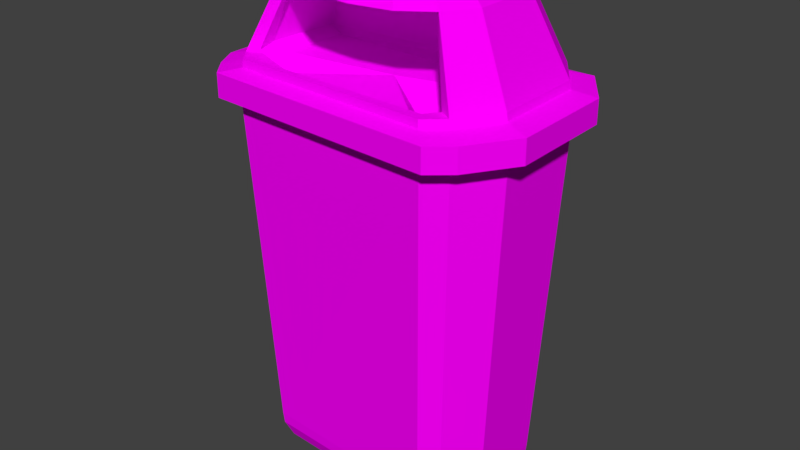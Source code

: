 # Source: lixeira.blend  (saved by Blender 2.79.0; exported with 4.5.12 LTS)
import bpy
from mathutils import Matrix  # noqa: F401  (used for matrix-valued properties, if any)

bpy.ops.wm.read_factory_settings(use_empty=True)
scene = bpy.context.scene
scene.name = 'Scene'

# ---- collections
col_collection_1 = bpy.data.collections.new('Collection 1'); scene.collection.children.link(col_collection_1)

# ---- images (referenced by path relative to the original .blend; pixels are not part of the script)
import os
ASSET_DIR = os.environ.get("B2B_ASSET_DIR", "")  # directory of the original .blend (textures are referenced by path, not embedded)
HERE = os.path.dirname(os.path.abspath(__file__))  # packed textures are extracted next to this script under _unpacked/

def load_image(name, relpath, width, height, colorspace="sRGB"):
    """Load a texture the original file referenced (path relative to the .blend, or extracted next to this script)."""
    p = next((c for c in (os.path.join(HERE, relpath), os.path.join(ASSET_DIR, relpath)) if relpath and os.path.exists(c)), "")
    if p:
        img = bpy.data.images.load(p, check_existing=True)
        img.name = name
    else:  # same state as the original file: an image datablock whose file is absent (Cycles renders it pink)
        img = bpy.data.images.new(name, width, height)
        img.source = "FILE"
        img.filepath = "//" + (relpath or name)
    img.colorspace_settings.name = colorspace
    return img
img_placas_tex_psd = load_image('Placas_tex.psd', 'Placas_tex.psd', 1024, 1024, 'sRGB')

# ---- materials (node trees are filled in below, after node groups)
mat_lixeira = bpy.data.materials.new('Lixeira')
mat_lixeira.alpha_threshold = 0.0
mat_lixeira.roughness = 0.5

# ---- material node trees
mat_lixeira.use_nodes = True; mat_lixeira.node_tree.nodes.clear()
_N = mat_lixeira.node_tree.nodes; _L = mat_lixeira.node_tree.links
n0 = _N.new('ShaderNodeOutputMaterial'); n0.name = 'Material Output'; n0.location = (300, 300)
n1 = _N.new('ShaderNodeTexImage'); n1.name = 'Image Texture'; n1.location = (-216, 301)
n1.width = 140
n1.image = img_placas_tex_psd
n2 = _N.new('ShaderNodeBsdfDiffuse'); n2.name = 'Diffuse BSDF'; n2.location = (10, 300)
_L.new(n2.outputs[0], n0.inputs[0])
_L.new(n1.outputs[0], n2.inputs[0])
n0.is_active_output = True

# ---- world
world_world = bpy.data.worlds.new('World'); scene.world = world_world
world_world.color = (0.05088, 0.05088, 0.05088)
world_world.use_sun_shadow = False
world_world.sun_shadow_jitter_overblur = 0.0
world_world.cycles.sampling_method = 'MANUAL'

# ---- meshes
me_cylinder_001 = bpy.data.meshes.new('Cylinder.001')
me_cylinder_001.from_pydata([(-0.3271, -0.0177, 0.06742), (-0.2719, 0.06794, 0.06746), (0.2314, 0.07643, 0.06674), (0.2894, -0.0073, 0.06653), (0.2928, -0.2071, 0.06625), (0.2376, -0.2927, 0.0662), (0.1986, -0.3259, 0.06621), (-0.2657, -0.3012, 0.06693), (-0.2988, -0.2622, 0.06703), (-0.3237, -0.2175, 0.06713), (-0.3241, -0.01886, 0.03817), (-0.2696, 0.06572, 0.03821), (0.2292, 0.07414, 0.03749), (0.2865, -0.008562, 0.03729), (0.2898, -0.2059, 0.03701), (0.2353, -0.2905, 0.03697), (0.1968, -0.3232, 0.03698), (-0.2635, -0.2989, 0.03768), (-0.2962, -0.2604, 0.03778), (-0.3208, -0.2162, 0.03788), (-0.3035, -0.02442, 0.0002668), (-0.2528, 0.05417, 0.0003045), (0.2128, 0.06202, -0.0003629), (0.266, -0.01482, -0.0005496), (0.2691, -0.1982, -0.000814), (0.2185, -0.2768, -0.0008516), (0.1827, -0.3072, -0.0008426), (-0.2471, -0.2846, -0.0001843), (-0.2775, -0.2488, -8.911e-05), (-0.3004, -0.2078, 2.384e-06), (-0.3735, -0.0001628, 0.9282), (-0.3075, 0.1023, 0.9283), (0.2684, 0.112, 0.9275), (0.3378, 0.01183, 0.9272), (0.3419, -0.2272, 0.9269), (0.2759, -0.3297, 0.9268), (0.2292, -0.3693, 0.9268), (-0.3, -0.3394, 0.9277), (-0.3397, -0.2927, 0.9278), (-0.3694, -0.2392, 0.9279), (-0.01795, -0.1074, -0.0002677), (-0.4233, 0.0155, 0.9319), (-0.3481, 0.1323, 0.9319), (0.308, 0.1433, 0.931), (0.3871, 0.02917, 0.9307), (0.3917, -0.2432, 0.9303), (0.3165, -0.3599, 0.9303), (0.2633, -0.4051, 0.9303), (-0.3396, -0.371, 0.9312), (-0.3848, -0.3178, 0.9314), (-0.4187, -0.2569, 0.9315), (-0.4233, 0.0155, 0.9903), (-0.3481, 0.1323, 0.9903), (0.308, 0.1433, 0.9894), (0.3871, 0.02917, 0.9891), (0.3917, -0.2432, 0.9887), (0.3165, -0.3599, 0.9886), (0.2633, -0.4051, 0.9887), (-0.3396, -0.371, 0.9896), (-0.3848, -0.3178, 0.9897), (-0.4187, -0.2569, 0.9899), (-0.3601, -0.2356, 1.021), (-0.3311, -0.2876, 1.021), (-0.2927, -0.3329, 1.021), (0.3268, 0.008189, 1.021), (-0.2999, 0.09605, 1.022), (-0.3671, -0.002479, 1.002), (-0.3024, 0.09792, 1.002), (0.2618, 0.1074, 1.001), (0.3298, 0.009275, 1.001), (0.3338, -0.2249, 1.001), (0.2691, -0.3253, 1.001), (0.2234, -0.3642, 1.001), (-0.2951, -0.3349, 1.002), (-0.334, -0.2891, 1.002), (-0.3631, -0.2367, 1.002), (-0.364, -0.003461, 1.021), (0.2213, -0.3619, 1.02), (0.2666, -0.3235, 1.02), (0.3307, -0.2239, 1.02), (0.2594, 0.1055, 1.021), (0.1899, 0.0498, 1.204), (0.243, -0.1955, 1.203), (0.1953, -0.2696, 1.203), (0.1228, -0.3198, 1.203), (0.02191, -0.3373, 1.203), (-0.2743, -0.03132, 1.204), (-0.2265, 0.04278, 1.204), (0.2401, -0.02264, 1.203), (-0.1163, -0.3267, 1.204), (-0.2212, -0.2766, 1.204), (-0.2498, -0.2429, 1.204), (-0.2713, -0.2042, 1.204), (0.1473, 0.01611, 1.251), (0.1893, -0.1783, 1.251), (0.1515, -0.237, 1.251), (0.0941, -0.2768, 1.251), (0.01412, -0.2907, 1.251), (-0.2206, -0.04818, 1.252), (-0.1828, 0.01055, 1.252), (0.187, -0.0413, 1.251), (-0.0954, -0.2823, 1.251), (-0.1785, -0.2426, 1.252), (-0.2012, -0.2158, 1.252), (-0.2183, -0.1852, 1.252), (-0.01725, -0.1568, 1.251), (-0.3101, -0.2229, 1.03), (-0.3064, -0.2707, 1.021), (0.3018, -0.05042, 1.03), (0.2721, 0.0004021, 1.03), (-0.3019, -0.03659, 1.031), (0.2327, -0.3038, 1.02), (0.2824, -0.2121, 1.029), (0.2225, -0.1859, 1.198), (0.1786, -0.2542, 1.198), (0.1118, -0.3004, 1.198), (0.01887, -0.3165, 1.198), (-0.254, -0.03467, 1.199), (0.2199, -0.02668, 1.198), (0.2324, -0.06551, 1.198), (-0.1084, -0.3068, 1.198), (-0.205, -0.2606, 1.198), (-0.2315, -0.2296, 1.199), (-0.2513, -0.1939, 1.199), (-0.01683, -0.1691, 1.216), (-0.2707, -0.3175, 1.021), (0.2087, -0.3362, 1.02), (-0.2724, -0.2124, 1.011), (-0.2507, -0.2513, 0.9735), (0.2552, -0.07236, 0.9941), (0.2415, -0.03001, 0.9942), (-0.2753, -0.03873, 1.011), (0.1965, -0.2781, 0.9319), (0.2445, -0.2037, 0.9393), (-0.2015, -0.2832, 0.9971), (0.1473, -0.2968, 0.9966), (-0.003991, -0.1647, 1.004)], [], [(33, 32, 43, 44), (30, 31, 1, 0), (0, 10, 19, 9), (30, 0, 9, 39), (7, 37, 38, 8), (30, 39, 50, 41), (8, 38, 39, 9), (34, 35, 5, 4), (32, 31, 42, 43), (40, 23, 24), (2, 32, 33, 3), (5, 35, 36, 6), (36, 37, 7, 6), (14, 15, 25, 24), (0, 1, 11, 10), (7, 8, 18, 17), (10, 20, 29, 19), (8, 9, 19, 18), (4, 5, 15, 14), (11, 12, 22, 21), (31, 32, 2, 1), (2, 3, 13, 12), (5, 6, 16, 15), (33, 34, 4, 3), (6, 7, 17, 16), (13, 14, 24, 23), (12, 13, 23, 22), (15, 16, 26, 25), (16, 17, 27, 26), (10, 11, 21, 20), (17, 18, 28, 27), (18, 19, 29, 28), (34, 33, 44, 45), (40, 20, 21), (29, 40, 28), (40, 22, 23), (28, 40, 27), (1, 2, 12, 11), (40, 26, 27), (26, 40, 25), (82, 83, 78, 79), (51, 41, 50, 60), (31, 30, 41, 42), (36, 47, 48, 37), (38, 37, 48, 49), (39, 38, 49, 50), (35, 34, 45, 46), (52, 53, 43, 42), (100, 88, 81, 93), (99, 93, 81, 87), (64, 88, 82, 79), (105, 93, 99), (36, 35, 46, 47), (108, 112, 113, 119), (65, 76, 86, 87), (68, 67, 65, 80), (46, 56, 57, 47), (123, 106, 110, 117), (57, 58, 48, 47), (67, 68, 53, 52), (69, 64, 79, 70), (51, 52, 42, 41), (48, 58, 59, 49), (54, 55, 45, 44), (49, 59, 60, 50), (61, 62, 91, 92), (88, 64, 80, 81), (55, 56, 46, 45), (53, 54, 44, 43), (61, 92, 86, 76), (72, 73, 58, 57), (70, 79, 78, 71), (66, 67, 52, 51), (58, 73, 74, 59), (69, 70, 55, 54), (59, 74, 75, 60), (70, 71, 56, 55), (80, 65, 87, 81), (56, 71, 72, 57), (72, 71, 78, 77), (61, 76, 66, 75), (66, 51, 60, 75), (66, 76, 65, 67), (75, 74, 62, 61), (68, 80, 64, 69), (74, 73, 63, 62), (72, 77, 63, 73), (68, 69, 54, 53), (94, 82, 88, 100), (91, 103, 104, 92), (105, 94, 100), (94, 95, 83, 82), (104, 105, 98), (86, 98, 99, 87), (96, 97, 85, 84), (101, 89, 85, 97), (40, 24, 25), (101, 102, 90, 89), (105, 95, 94), (105, 97, 96), (90, 102, 103, 91), (20, 40, 29), (89, 90, 121, 120), (105, 101, 97), (21, 22, 40), (102, 105, 103), (103, 105, 104), (105, 99, 98), (93, 105, 100), (105, 102, 101), (105, 96, 95), (109, 118, 117, 110), (111, 114, 113, 112), (62, 107, 122, 91), (108, 119, 118, 109), (111, 78, 83, 114), (106, 123, 122, 107), (121, 124, 120), (119, 124, 118), (118, 124, 117), (117, 124, 123), (116, 124, 115), (113, 124, 119), (114, 124, 113), (120, 124, 116), (122, 124, 121), (123, 124, 122), (3, 4, 14, 13), (90, 91, 122, 121), (85, 89, 120, 116), (84, 85, 116, 115), (83, 84, 115, 114), (115, 124, 114), (63, 125, 107, 62), (125, 63, 77, 126), (78, 111, 126, 77), (112, 108, 129, 133), (111, 112, 133, 132), (110, 106, 127, 131), (106, 107, 128, 127), (107, 125, 134, 128), (109, 110, 131, 130), (132, 133, 136), (126, 111, 132, 135), (125, 126, 135, 134), (108, 109, 130, 129), (128, 134, 136), (129, 130, 136), (133, 129, 136), (131, 127, 136), (131, 136, 130), (135, 132, 136), (127, 128, 136), (134, 135, 136), (95, 96, 84, 83), (104, 98, 86, 92)])
_uv = me_cylinder_001.uv_layers.new(name='UVMap')
_uv.uv.foreach_set('vector', [0.7694, 0.1818, 0.7721, 0.1818, 0.7718, 0.1831, 0.7694, 0.1835, 0.7822, 0.1859, 0.7797, 0.185, 0.7896, 0.1651, 0.7899, 0.1684, 0.7899, 0.1684, 0.7905, 0.1676, 0.7926, 0.1754, 0.7903, 0.1759, 0.7822, 0.1859, 0.7899, 0.1684, 0.7903, 0.1759, 0.7889, 0.1885, 0.802, 0.1989, 0.7943, 0.1929, 0.7929, 0.1902, 0.7879, 0.1806, 0.7822, 0.1859, 0.7889, 0.1885, 0.7872, 0.19, 0.7814, 0.1873, 0.7879, 0.1806, 0.7929, 0.1902, 0.7889, 0.1885, 0.7903, 0.1759, 0.7605, 0.1903, 0.7603, 0.1908, 0.7914, 0.1137, 0.7868, 0.1286, 0.7721, 0.1818, 0.7797, 0.185, 0.7792, 0.1864, 0.7718, 0.1831, 0.7976, 0.1513, 0.7877, 0.1439, 0.7925, 0.1286, 0.7844, 0.1499, 0.7721, 0.1818, 0.7694, 0.1818, 0.7846, 0.1444, 0.7914, 0.1137, 0.7603, 0.1908, 0.7585, 0.1813, 0.802, 0.09866, 0.9653, 0.2131, 0.7882, 0.2131, 0.7882, 0.005622, 0.9653, 0.005605, 0.789, 0.1282, 0.7956, 0.1156, 0.8002, 0.1176, 0.7925, 0.1286, 0.7899, 0.1684, 0.7896, 0.1651, 0.7901, 0.1645, 0.7905, 0.1676, 0.802, 0.1989, 0.7879, 0.1806, 0.7938, 0.1795, 0.8027, 0.1858, 0.7905, 0.1676, 0.7916, 0.1666, 0.7956, 0.1741, 0.7926, 0.1754, 0.7879, 0.1806, 0.7903, 0.1759, 0.7926, 0.1754, 0.7938, 0.1795, 0.7868, 0.1286, 0.7914, 0.1137, 0.7956, 0.1156, 0.789, 0.1282, 0.7901, 0.1645, 0.7854, 0.1494, 0.7871, 0.149, 0.791, 0.1637, 0.7797, 0.185, 0.7721, 0.1818, 0.7844, 0.1499, 0.7896, 0.1651, 0.7844, 0.1499, 0.7846, 0.1444, 0.7857, 0.1439, 0.7854, 0.1494, 0.7914, 0.1137, 0.802, 0.09866, 0.8032, 0.1112, 0.7956, 0.1156, 0.7694, 0.1818, 0.7605, 0.1903, 0.7868, 0.1286, 0.7846, 0.1444, 0.802, 0.09866, 0.802, 0.1989, 0.8027, 0.1858, 0.8032, 0.1112, 0.7857, 0.1439, 0.789, 0.1282, 0.7925, 0.1286, 0.7877, 0.1439, 0.7854, 0.1494, 0.7857, 0.1439, 0.7877, 0.1439, 0.7871, 0.149, 0.7956, 0.1156, 0.8032, 0.1112, 0.8031, 0.1199, 0.8002, 0.1176, 0.8032, 0.1112, 0.8027, 0.1858, 0.8023, 0.1767, 0.8031, 0.1199, 0.7905, 0.1676, 0.7901, 0.1645, 0.791, 0.1637, 0.7916, 0.1666, 0.8027, 0.1858, 0.7938, 0.1795, 0.7981, 0.176, 0.8023, 0.1767, 0.7938, 0.1795, 0.7926, 0.1754, 0.7956, 0.1741, 0.7981, 0.176, 0.7605, 0.1903, 0.7694, 0.1818, 0.7694, 0.1835, 0.7629, 0.1893, 0.7976, 0.1513, 0.7916, 0.1666, 0.791, 0.1637, 0.7956, 0.1741, 0.7976, 0.1513, 0.7981, 0.176, 0.7976, 0.1513, 0.7871, 0.149, 0.7877, 0.1439, 0.7981, 0.176, 0.7976, 0.1513, 0.8023, 0.1767, 0.7896, 0.1651, 0.7844, 0.1499, 0.7854, 0.1494, 0.7901, 0.1645, 0.7976, 0.1513, 0.8031, 0.1199, 0.8023, 0.1767, 0.8031, 0.1199, 0.7976, 0.1513, 0.8002, 0.1176, 0.7706, 0.1918, 0.7709, 0.1931, 0.7655, 0.1919, 0.7668, 0.1899, 0.7804, 0.1886, 0.7814, 0.1873, 0.7872, 0.19, 0.7852, 0.1913, 0.7797, 0.185, 0.7822, 0.1859, 0.7814, 0.1873, 0.7792, 0.1864, 0.7585, 0.1813, 0.7591, 0.1863, 0.7918, 0.194, 0.7943, 0.1929, 0.7929, 0.1902, 0.7943, 0.1929, 0.7918, 0.194, 0.7894, 0.1917, 0.7889, 0.1885, 0.7929, 0.1902, 0.7894, 0.1917, 0.7872, 0.19, 0.7603, 0.1908, 0.7605, 0.1903, 0.7629, 0.1893, 0.7611, 0.1896, 0.7784, 0.1879, 0.7719, 0.1844, 0.7718, 0.1831, 0.7792, 0.1864, 0.772, 0.1914, 0.7716, 0.1904, 0.7726, 0.1904, 0.7727, 0.1917, 0.7727, 0.1998, 0.7727, 0.1917, 0.7726, 0.1904, 0.7744, 0.1957, 0.7703, 0.1868, 0.7716, 0.1904, 0.7706, 0.1918, 0.7668, 0.1899, 0.7725, 0.1943, 0.7727, 0.1917, 0.7727, 0.1998, 0.7585, 0.1813, 0.7603, 0.1908, 0.7611, 0.1896, 0.7591, 0.1863, 0.7714, 0.1949, 0.7702, 0.1945, 0.7712, 0.194, 0.7717, 0.1947, 0.777, 0.1901, 0.7788, 0.1907, 0.7757, 0.1952, 0.7744, 0.1957, 0.7721, 0.1858, 0.7775, 0.1892, 0.777, 0.1901, 0.7722, 0.1865, 0.7611, 0.1896, 0.7628, 0.19, 0.762, 0.1901, 0.7591, 0.1863, 0.7759, 0.1951, 0.778, 0.1958, 0.7755, 0.1958, 0.7747, 0.1956, 0.762, 0.1901, 0.7874, 0.1951, 0.7918, 0.194, 0.7591, 0.1863, 0.7775, 0.1892, 0.7721, 0.1858, 0.7719, 0.1844, 0.7784, 0.1879, 0.7701, 0.1862, 0.7703, 0.1868, 0.7668, 0.1899, 0.7661, 0.1898, 0.7804, 0.1886, 0.7784, 0.1879, 0.7792, 0.1864, 0.7814, 0.1873, 0.7918, 0.194, 0.7874, 0.1951, 0.7865, 0.193, 0.7894, 0.1917, 0.7697, 0.1849, 0.7647, 0.1893, 0.7629, 0.1893, 0.7694, 0.1835, 0.7894, 0.1917, 0.7865, 0.193, 0.7852, 0.1913, 0.7872, 0.19, 0.7821, 0.1931, 0.7826, 0.1946, 0.776, 0.1952, 0.7765, 0.1951, 0.7716, 0.1904, 0.7703, 0.1868, 0.7722, 0.1865, 0.7726, 0.1904, 0.7647, 0.1893, 0.7628, 0.19, 0.7611, 0.1896, 0.7629, 0.1893, 0.7719, 0.1844, 0.7697, 0.1849, 0.7694, 0.1835, 0.7718, 0.1831, 0.7821, 0.1931, 0.7765, 0.1951, 0.7757, 0.1952, 0.7788, 0.1907, 0.7642, 0.1922, 0.7839, 0.196, 0.7874, 0.1951, 0.762, 0.1901, 0.7661, 0.1898, 0.7668, 0.1899, 0.7655, 0.1919, 0.7646, 0.1911, 0.7794, 0.19, 0.7775, 0.1892, 0.7784, 0.1879, 0.7804, 0.1886, 0.7874, 0.1951, 0.7839, 0.196, 0.7837, 0.1942, 0.7865, 0.193, 0.7701, 0.1862, 0.7661, 0.1898, 0.7647, 0.1893, 0.7697, 0.1849, 0.7865, 0.193, 0.7837, 0.1942, 0.7831, 0.1926, 0.7852, 0.1913, 0.7661, 0.1898, 0.7646, 0.1911, 0.7628, 0.19, 0.7647, 0.1893, 0.7722, 0.1865, 0.777, 0.1901, 0.7744, 0.1957, 0.7726, 0.1904, 0.7628, 0.19, 0.7646, 0.1911, 0.7642, 0.1922, 0.762, 0.1901, 0.7642, 0.1922, 0.7646, 0.1911, 0.7655, 0.1919, 0.7648, 0.1933, 0.7821, 0.1931, 0.7788, 0.1907, 0.7794, 0.19, 0.7831, 0.1926, 0.7794, 0.19, 0.7804, 0.1886, 0.7852, 0.1913, 0.7831, 0.1926, 0.7794, 0.19, 0.7788, 0.1907, 0.777, 0.1901, 0.7775, 0.1892, 0.7831, 0.1926, 0.7837, 0.1942, 0.7826, 0.1946, 0.7821, 0.1931, 0.7721, 0.1858, 0.7722, 0.1865, 0.7703, 0.1868, 0.7701, 0.1862, 0.7837, 0.1942, 0.7839, 0.196, 0.7828, 0.1969, 0.7826, 0.1946, 0.7642, 0.1922, 0.7648, 0.1933, 0.7828, 0.1969, 0.7839, 0.196, 0.7721, 0.1858, 0.7701, 0.1862, 0.7697, 0.1849, 0.7719, 0.1844, 0.7714, 0.1921, 0.7706, 0.1918, 0.7716, 0.1904, 0.772, 0.1914, 0.776, 0.1952, 0.7752, 0.195, 0.7755, 0.1954, 0.7765, 0.1951, 0.7725, 0.1943, 0.7714, 0.1921, 0.772, 0.1914, 0.7714, 0.1921, 0.7718, 0.1929, 0.7709, 0.1931, 0.7706, 0.1918, 0.7755, 0.1954, 0.7725, 0.1943, 0.7747, 0.1972, 0.7757, 0.1952, 0.7747, 0.1972, 0.7727, 0.1998, 0.7744, 0.1957, 0.7723, 0.1936, 0.7728, 0.1942, 0.7728, 0.1943, 0.772, 0.1938, 0.7736, 0.1944, 0.7737, 0.1947, 0.7728, 0.1943, 0.7728, 0.1942, 0.7976, 0.1513, 0.7925, 0.1286, 0.8002, 0.1176, 0.7736, 0.1944, 0.7747, 0.1946, 0.7751, 0.1951, 0.7737, 0.1947, 0.7725, 0.1943, 0.7718, 0.1929, 0.7714, 0.1921, 0.7725, 0.1943, 0.7728, 0.1942, 0.7723, 0.1936, 0.7751, 0.1951, 0.7747, 0.1946, 0.7752, 0.195, 0.776, 0.1952, 0.7916, 0.1666, 0.7976, 0.1513, 0.7956, 0.1741, 0.7737, 0.1947, 0.7751, 0.1951, 0.775, 0.1952, 0.7738, 0.1946, 0.7725, 0.1943, 0.7736, 0.1944, 0.7728, 0.1942, 0.791, 0.1637, 0.7871, 0.149, 0.7976, 0.1513, 0.7747, 0.1946, 0.7725, 0.1943, 0.7752, 0.195, 0.7752, 0.195, 0.7725, 0.1943, 0.7755, 0.1954, 0.7725, 0.1943, 0.7727, 0.1998, 0.7747, 0.1972, 0.7727, 0.1917, 0.7725, 0.1943, 0.772, 0.1914, 0.7725, 0.1943, 0.7747, 0.1946, 0.7736, 0.1944, 0.7725, 0.1943, 0.7723, 0.1936, 0.7718, 0.1929, 0.7717, 0.1949, 0.7719, 0.1949, 0.7747, 0.1956, 0.7755, 0.1958, 0.7666, 0.1932, 0.7711, 0.1934, 0.7712, 0.194, 0.7702, 0.1945, 0.7826, 0.1946, 0.7808, 0.1954, 0.7758, 0.1952, 0.776, 0.1952, 0.7714, 0.1949, 0.7717, 0.1947, 0.7719, 0.1949, 0.7717, 0.1949, 0.7666, 0.1932, 0.7655, 0.1919, 0.7709, 0.1931, 0.7711, 0.1934, 0.778, 0.1958, 0.7759, 0.1951, 0.7758, 0.1952, 0.7808, 0.1954, 0.775, 0.1952, 0.7731, 0.1947, 0.7738, 0.1946, 0.7717, 0.1947, 0.7731, 0.1947, 0.7719, 0.1949, 0.7719, 0.1949, 0.7731, 0.1947, 0.7747, 0.1956, 0.7747, 0.1956, 0.7731, 0.1947, 0.7759, 0.1951, 0.7729, 0.1942, 0.7731, 0.1947, 0.7722, 0.1939, 0.7712, 0.194, 0.7731, 0.1947, 0.7717, 0.1947, 0.7711, 0.1934, 0.7731, 0.1947, 0.7712, 0.194, 0.7738, 0.1946, 0.7731, 0.1947, 0.7729, 0.1942, 0.7758, 0.1952, 0.7731, 0.1947, 0.775, 0.1952, 0.7759, 0.1951, 0.7731, 0.1947, 0.7758, 0.1952, 0.7846, 0.1444, 0.7868, 0.1286, 0.789, 0.1282, 0.7857, 0.1439, 0.7751, 0.1951, 0.776, 0.1952, 0.7758, 0.1952, 0.775, 0.1952, 0.7728, 0.1943, 0.7737, 0.1947, 0.7738, 0.1946, 0.7729, 0.1942, 0.772, 0.1938, 0.7728, 0.1943, 0.7729, 0.1942, 0.7722, 0.1939, 0.7709, 0.1931, 0.772, 0.1938, 0.7722, 0.1939, 0.7711, 0.1934, 0.7722, 0.1939, 0.7731, 0.1947, 0.7711, 0.1934, 0.7828, 0.1969, 0.7812, 0.1976, 0.7808, 0.1954, 0.7826, 0.1946, 0.7812, 0.1976, 0.7828, 0.1969, 0.7648, 0.1933, 0.7656, 0.1943, 0.7655, 0.1919, 0.7666, 0.1932, 0.7656, 0.1943, 0.7648, 0.1933, 0.7702, 0.1945, 0.7714, 0.1949, 0.7716, 0.1951, 0.7708, 0.1954, 0.7666, 0.1932, 0.7702, 0.1945, 0.7708, 0.1954, 0.7707, 0.1958, 0.7755, 0.1958, 0.778, 0.1958, 0.7766, 0.1969, 0.7751, 0.196, 0.778, 0.1958, 0.7808, 0.1954, 0.7766, 0.197, 0.7766, 0.1969, 0.7808, 0.1954, 0.7812, 0.1976, 0.7763, 0.1971, 0.7766, 0.197, 0.7717, 0.1949, 0.7755, 0.1958, 0.7751, 0.196, 0.7718, 0.1951, 0.3017, 0.05746, 0.3299, 0.1003, 0.1831, 0.1307, 0.7656, 0.1943, 0.7666, 0.1932, 0.7707, 0.1958, 0.771, 0.1958, 0.7812, 0.1976, 0.7656, 0.1943, 0.771, 0.1958, 0.7763, 0.1971, 0.7714, 0.1949, 0.7717, 0.1949, 0.7718, 0.1951, 0.7716, 0.1951, 0.04194, 0.07437, 0.0733, 0.05563, 0.1831, 0.1307, 0.3334, 0.1826, 0.3258, 0.2072, 0.1831, 0.1307, 0.3299, 0.1003, 0.3334, 0.1826, 0.1831, 0.1307, 0.02709, 0.205, 0.02783, 0.1047, 0.1831, 0.1307, 0.02709, 0.205, 0.1831, 0.1307, 0.3258, 0.2072, 0.771, 0.1958, 0.7707, 0.1958, 0.7732, 0.1961, 0.02783, 0.1047, 0.04194, 0.07437, 0.1831, 0.1307, 0.0733, 0.05563, 0.2748, 0.05961, 0.1831, 0.1307, 0.7718, 0.1929, 0.7723, 0.1936, 0.772, 0.1938, 0.7709, 0.1931, 0.7755, 0.1954, 0.7747, 0.1972, 0.7757, 0.1952, 0.7765, 0.1951])
me_cylinder_001.materials.append(mat_lixeira)
me_cylinder_001.use_remesh_preserve_volume = False
me_cylinder_001.use_remesh_preserve_attributes = False
me_cylinder_001.use_mirror_vertex_groups = False
me_cylinder_001.update()

# ---- objects
ob_cylinder = bpy.data.objects.new('Cylinder', me_cylinder_001)

# ---- transforms, parenting, visibility, modifiers, constraints
ob_cylinder.location = (0.0, 0.0, 0.0)
ob_cylinder.lineart.crease_threshold = 0.0

# ---- collection membership
col_collection_1.objects.link(ob_cylinder)

# ---- scene / render settings (as saved in the file)
scene.frame_start = 1; scene.frame_end = 250; scene.frame_set(1)
scene.render.engine = 'CYCLES'
scene.render.resolution_percentage = 50
scene.render.dither_intensity = 0.0
scene.cycles.use_denoising = False
scene.cycles.samples = 128
scene.cycles.sampling_pattern = 'TABULATED_SOBOL'
scene.cycles.use_adaptive_sampling = False
scene.cycles.use_light_tree = False
scene.cycles.blur_glossy = 0.0
scene.cycles.sample_clamp_indirect = 0.0
scene.view_settings.view_transform = 'Standard'
bpy.context.view_layer.update()

# ---- added for rendering (the .blend has no active camera and no usable light): camera, sun
cam_auto = bpy.data.cameras.new('AutoCamera')
cam_auto.lens = 50.0
cam_auto.sensor_width = 36.0
cam_auto.clip_end = 1000.0
ob_auto_camera = bpy.data.objects.new('AutoCamera', cam_auto)
scene.collection.objects.link(ob_auto_camera)
ob_auto_camera.location = (1.45716, -1.89845, 1.8039)
ob_auto_camera.rotation_euler = (1.09748, -7.21219e-08, 0.694738)
scene.camera = ob_auto_camera
light_auto_sun = bpy.data.lights.new('AutoSun', 'SUN')
light_auto_sun.energy = 3.0
light_auto_sun.angle = 0.0523599
ob_auto_sun = bpy.data.objects.new('AutoSun', light_auto_sun)
scene.collection.objects.link(ob_auto_sun)
ob_auto_sun.rotation_euler = (0.872665, 0.174533, 0.523599)
bpy.context.view_layer.update()
